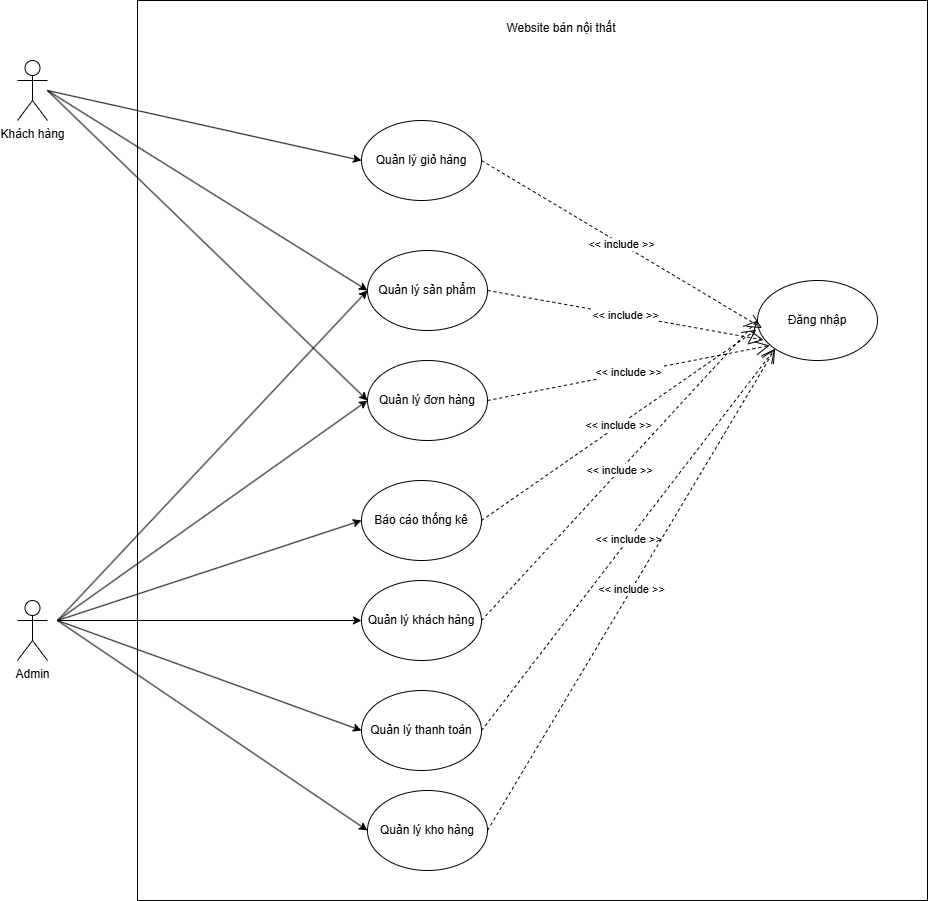

The diagram above was exported from draw.io. Its source (the exported page's mxGraphModel, read from the mxfile embedded in the PNG):
<mxGraphModel dx="1630" dy="775" grid="1" gridSize="10" guides="1" tooltips="1" connect="1" arrows="1" fold="1" page="1" pageScale="1" pageWidth="827" pageHeight="1169" math="0" shadow="0">
  <root>
    <mxCell id="0" />
    <mxCell id="1" parent="0" />
    <mxCell id="bn2QEIpUp4I5j9MOJwVH-3" value="" style="rounded=0;whiteSpace=wrap;html=1;" parent="1" vertex="1">
      <mxGeometry x="190" y="430" width="790" height="900" as="geometry" />
    </mxCell>
    <mxCell id="DPQyCRuxmOxJykCZvghI-1" value="Quản lý khách hàng" style="ellipse;whiteSpace=wrap;html=1;" parent="1" vertex="1">
      <mxGeometry x="414" y="1010" width="120" height="80" as="geometry" />
    </mxCell>
    <mxCell id="DPQyCRuxmOxJykCZvghI-2" value="Báo cáo thống kê" style="ellipse;whiteSpace=wrap;html=1;" parent="1" vertex="1">
      <mxGeometry x="414" y="910" width="120" height="80" as="geometry" />
    </mxCell>
    <mxCell id="DPQyCRuxmOxJykCZvghI-3" value="Quản lý sản phẩm" style="ellipse;whiteSpace=wrap;html=1;" parent="1" vertex="1">
      <mxGeometry x="420" y="680" width="120" height="80" as="geometry" />
    </mxCell>
    <mxCell id="DPQyCRuxmOxJykCZvghI-4" value="Quản lý đơn hàng" style="ellipse;whiteSpace=wrap;html=1;" parent="1" vertex="1">
      <mxGeometry x="420" y="790" width="120" height="80" as="geometry" />
    </mxCell>
    <mxCell id="DPQyCRuxmOxJykCZvghI-6" value="Quản lý thanh toán" style="ellipse;whiteSpace=wrap;html=1;" parent="1" vertex="1">
      <mxGeometry x="414" y="1120" width="120" height="80" as="geometry" />
    </mxCell>
    <mxCell id="DPQyCRuxmOxJykCZvghI-8" value="Quản lý kho hàng" style="ellipse;whiteSpace=wrap;html=1;" parent="1" vertex="1">
      <mxGeometry x="420" y="1220" width="120" height="80" as="geometry" />
    </mxCell>
    <mxCell id="DPQyCRuxmOxJykCZvghI-9" value="Đăng nhập" style="ellipse;whiteSpace=wrap;html=1;" parent="1" vertex="1">
      <mxGeometry x="810" y="710" width="120" height="80" as="geometry" />
    </mxCell>
    <mxCell id="DPQyCRuxmOxJykCZvghI-10" value="Admin" style="shape=umlActor;verticalLabelPosition=bottom;verticalAlign=top;html=1;outlineConnect=0;" parent="1" vertex="1">
      <mxGeometry x="70" y="1030" width="30" height="60" as="geometry" />
    </mxCell>
    <mxCell id="DPQyCRuxmOxJykCZvghI-11" value="" style="endArrow=classic;html=1;rounded=0;entryX=0;entryY=0.5;entryDx=0;entryDy=0;" parent="1" target="DPQyCRuxmOxJykCZvghI-1" edge="1">
      <mxGeometry width="50" height="50" relative="1" as="geometry">
        <mxPoint x="110" y="1050" as="sourcePoint" />
        <mxPoint x="150" y="970" as="targetPoint" />
      </mxGeometry>
    </mxCell>
    <mxCell id="DPQyCRuxmOxJykCZvghI-12" value="" style="endArrow=classic;html=1;rounded=0;entryX=0;entryY=0.5;entryDx=0;entryDy=0;" parent="1" target="DPQyCRuxmOxJykCZvghI-2" edge="1">
      <mxGeometry width="50" height="50" relative="1" as="geometry">
        <mxPoint x="110" y="1050" as="sourcePoint" />
        <mxPoint x="290" y="850" as="targetPoint" />
      </mxGeometry>
    </mxCell>
    <mxCell id="DPQyCRuxmOxJykCZvghI-13" value="" style="endArrow=classic;html=1;rounded=0;entryX=0;entryY=0.5;entryDx=0;entryDy=0;" parent="1" target="DPQyCRuxmOxJykCZvghI-3" edge="1">
      <mxGeometry width="50" height="50" relative="1" as="geometry">
        <mxPoint x="110" y="1050" as="sourcePoint" />
        <mxPoint x="310" y="850" as="targetPoint" />
      </mxGeometry>
    </mxCell>
    <mxCell id="DPQyCRuxmOxJykCZvghI-14" value="" style="endArrow=classic;html=1;rounded=0;entryX=0;entryY=0.5;entryDx=0;entryDy=0;" parent="1" target="DPQyCRuxmOxJykCZvghI-4" edge="1">
      <mxGeometry width="50" height="50" relative="1" as="geometry">
        <mxPoint x="110" y="1050" as="sourcePoint" />
        <mxPoint x="300" y="1030" as="targetPoint" />
      </mxGeometry>
    </mxCell>
    <mxCell id="DPQyCRuxmOxJykCZvghI-16" value="" style="endArrow=classic;html=1;rounded=0;entryX=0;entryY=0.5;entryDx=0;entryDy=0;" parent="1" target="DPQyCRuxmOxJykCZvghI-6" edge="1">
      <mxGeometry width="50" height="50" relative="1" as="geometry">
        <mxPoint x="110" y="1050" as="sourcePoint" />
        <mxPoint x="290" y="1170" as="targetPoint" />
      </mxGeometry>
    </mxCell>
    <mxCell id="DPQyCRuxmOxJykCZvghI-17" value="" style="endArrow=classic;html=1;rounded=0;entryX=0;entryY=0.5;entryDx=0;entryDy=0;" parent="1" target="DPQyCRuxmOxJykCZvghI-8" edge="1">
      <mxGeometry width="50" height="50" relative="1" as="geometry">
        <mxPoint x="110" y="1050" as="sourcePoint" />
        <mxPoint x="270" y="1435" as="targetPoint" />
      </mxGeometry>
    </mxCell>
    <mxCell id="DPQyCRuxmOxJykCZvghI-20" value="Khách hàng" style="shape=umlActor;verticalLabelPosition=bottom;verticalAlign=top;html=1;outlineConnect=0;" parent="1" vertex="1">
      <mxGeometry x="70" y="490" width="30" height="60" as="geometry" />
    </mxCell>
    <mxCell id="DPQyCRuxmOxJykCZvghI-23" value="Quản lý giỏ hàng" style="ellipse;whiteSpace=wrap;html=1;" parent="1" vertex="1">
      <mxGeometry x="414" y="550" width="120" height="80" as="geometry" />
    </mxCell>
    <mxCell id="DPQyCRuxmOxJykCZvghI-29" value="" style="endArrow=classic;html=1;rounded=0;entryX=0;entryY=0.5;entryDx=0;entryDy=0;" parent="1" target="DPQyCRuxmOxJykCZvghI-23" edge="1">
      <mxGeometry width="50" height="50" relative="1" as="geometry">
        <mxPoint x="100" y="520" as="sourcePoint" />
        <mxPoint x="300" y="220" as="targetPoint" />
      </mxGeometry>
    </mxCell>
    <mxCell id="DPQyCRuxmOxJykCZvghI-37" value="&amp;lt;&amp;lt; include &amp;gt;&amp;gt;" style="endArrow=open;endSize=12;dashed=1;html=1;rounded=0;exitX=1;exitY=0.5;exitDx=0;exitDy=0;entryX=0.038;entryY=0.595;entryDx=0;entryDy=0;entryPerimeter=0;" parent="1" source="DPQyCRuxmOxJykCZvghI-23" target="DPQyCRuxmOxJykCZvghI-9" edge="1">
      <mxGeometry width="160" relative="1" as="geometry">
        <mxPoint x="420" y="270" as="sourcePoint" />
        <mxPoint x="930" y="610" as="targetPoint" />
      </mxGeometry>
    </mxCell>
    <mxCell id="DPQyCRuxmOxJykCZvghI-41" value="&amp;lt;&amp;lt; include &amp;gt;&amp;gt;" style="endArrow=open;endSize=12;dashed=1;html=1;rounded=0;exitX=1;exitY=0.5;exitDx=0;exitDy=0;entryX=0;entryY=0.5;entryDx=0;entryDy=0;" parent="1" source="DPQyCRuxmOxJykCZvghI-1" target="DPQyCRuxmOxJykCZvghI-9" edge="1">
      <mxGeometry width="160" relative="1" as="geometry">
        <mxPoint x="510" y="700" as="sourcePoint" />
        <mxPoint x="880" y="640" as="targetPoint" />
      </mxGeometry>
    </mxCell>
    <mxCell id="DPQyCRuxmOxJykCZvghI-42" value="&amp;lt;&amp;lt; include &amp;gt;&amp;gt;" style="endArrow=open;endSize=12;dashed=1;html=1;rounded=0;exitX=1;exitY=0.5;exitDx=0;exitDy=0;entryX=-0.01;entryY=0.616;entryDx=0;entryDy=0;entryPerimeter=0;" parent="1" source="DPQyCRuxmOxJykCZvghI-2" target="DPQyCRuxmOxJykCZvghI-9" edge="1">
      <mxGeometry width="160" relative="1" as="geometry">
        <mxPoint x="460" y="820" as="sourcePoint" />
        <mxPoint x="970" y="690" as="targetPoint" />
      </mxGeometry>
    </mxCell>
    <mxCell id="DPQyCRuxmOxJykCZvghI-43" value="&amp;lt;&amp;lt; include &amp;gt;&amp;gt;" style="endArrow=open;endSize=12;dashed=1;html=1;rounded=0;exitX=1;exitY=0.5;exitDx=0;exitDy=0;entryX=0.05;entryY=0.743;entryDx=0;entryDy=0;entryPerimeter=0;" parent="1" source="DPQyCRuxmOxJykCZvghI-3" target="DPQyCRuxmOxJykCZvghI-9" edge="1">
      <mxGeometry width="160" relative="1" as="geometry">
        <mxPoint x="430" y="850" as="sourcePoint" />
        <mxPoint x="930" y="620" as="targetPoint" />
      </mxGeometry>
    </mxCell>
    <mxCell id="DPQyCRuxmOxJykCZvghI-44" value="&amp;lt;&amp;lt; include &amp;gt;&amp;gt;" style="endArrow=open;endSize=12;dashed=1;html=1;rounded=0;exitX=1;exitY=0.5;exitDx=0;exitDy=0;entryX=0.102;entryY=0.813;entryDx=0;entryDy=0;entryPerimeter=0;" parent="1" source="DPQyCRuxmOxJykCZvghI-4" target="DPQyCRuxmOxJykCZvghI-9" edge="1">
      <mxGeometry width="160" relative="1" as="geometry">
        <mxPoint x="480" y="1010" as="sourcePoint" />
        <mxPoint x="930" y="630" as="targetPoint" />
      </mxGeometry>
    </mxCell>
    <mxCell id="DPQyCRuxmOxJykCZvghI-46" value="&amp;lt;&amp;lt; include &amp;gt;&amp;gt;" style="endArrow=open;endSize=12;dashed=1;html=1;rounded=0;exitX=1;exitY=0.5;exitDx=0;exitDy=0;entryX=0;entryY=1;entryDx=0;entryDy=0;" parent="1" source="DPQyCRuxmOxJykCZvghI-6" target="DPQyCRuxmOxJykCZvghI-9" edge="1">
      <mxGeometry width="160" relative="1" as="geometry">
        <mxPoint x="420" y="1230" as="sourcePoint" />
        <mxPoint x="930" y="730" as="targetPoint" />
      </mxGeometry>
    </mxCell>
    <mxCell id="DPQyCRuxmOxJykCZvghI-49" value="&amp;lt;&amp;lt; include &amp;gt;&amp;gt;" style="endArrow=open;endSize=12;dashed=1;html=1;rounded=0;exitX=1;exitY=0.5;exitDx=0;exitDy=0;entryX=0;entryY=1;entryDx=0;entryDy=0;" parent="1" source="DPQyCRuxmOxJykCZvghI-8" target="DPQyCRuxmOxJykCZvghI-9" edge="1">
      <mxGeometry width="160" relative="1" as="geometry">
        <mxPoint x="420" y="1442" as="sourcePoint" />
        <mxPoint x="948" y="740" as="targetPoint" />
      </mxGeometry>
    </mxCell>
    <mxCell id="bn2QEIpUp4I5j9MOJwVH-4" value="Website bán nội thất" style="text;html=1;align=center;verticalAlign=middle;whiteSpace=wrap;rounded=0;" parent="1" vertex="1">
      <mxGeometry x="534" y="430" width="160" height="55" as="geometry" />
    </mxCell>
    <mxCell id="Vx1_2ny5fcUB_q1BkD-8-1" value="" style="endArrow=classic;html=1;rounded=0;entryX=0;entryY=0.5;entryDx=0;entryDy=0;" edge="1" parent="1" target="DPQyCRuxmOxJykCZvghI-3">
      <mxGeometry width="50" height="50" relative="1" as="geometry">
        <mxPoint x="100" y="520" as="sourcePoint" />
        <mxPoint x="420" y="540" as="targetPoint" />
      </mxGeometry>
    </mxCell>
    <mxCell id="Vx1_2ny5fcUB_q1BkD-8-2" value="" style="endArrow=classic;html=1;rounded=0;entryX=0;entryY=0.5;entryDx=0;entryDy=0;" edge="1" parent="1" target="DPQyCRuxmOxJykCZvghI-4">
      <mxGeometry width="50" height="50" relative="1" as="geometry">
        <mxPoint x="100" y="520" as="sourcePoint" />
        <mxPoint x="370" y="750" as="targetPoint" />
      </mxGeometry>
    </mxCell>
  </root>
</mxGraphModel>